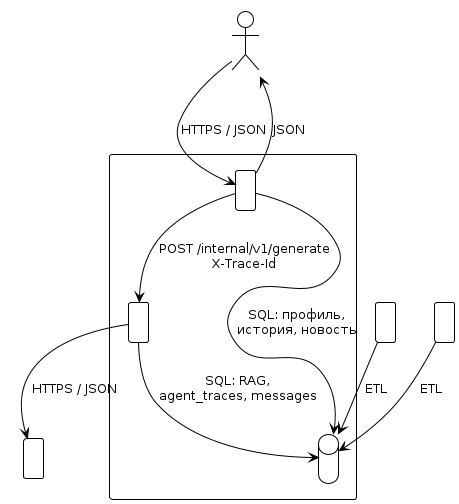

The diagram above was rendered by PlantUML. Its source (embedded in the PNG):
@startuml
!theme plain
skinparam componentStyle rectangle

actor "ЛПР крупного бизнеса\n(интернет-банк «Альфа-Бизнес»)" as User

rectangle "Новостной консультант (Альфа Хак)" {
  component "Java Orchestrator\nSpring Boot 3.x, :8080" as Java
  component "Python AI Core\nFastAPI, :8000" as Python
  database "PostgreSQL 16\n+ pgvector" as DB

  Java --> Python : "POST /internal/v1/generate\nX-Trace-Id"
  Java --> DB : "SQL: профиль,\nистория, новость"
  Python --> DB : "SQL: RAG,\nagent_traces, messages"
}

component "LLM API Gateway\nallowlist ТЗ, прил. 3" as LLM
component "Аналитика Альфа-Банка\n9 PDF-материалов" as Alfa
component "Внешние новости\nСМИ и регуляторы" as News

User --> Java : "HTTPS / JSON"
Java --> User : "JSON"
Python --> LLM : "HTTPS / JSON"
Alfa --> DB : "ETL"
News --> DB : "ETL"
@enduml